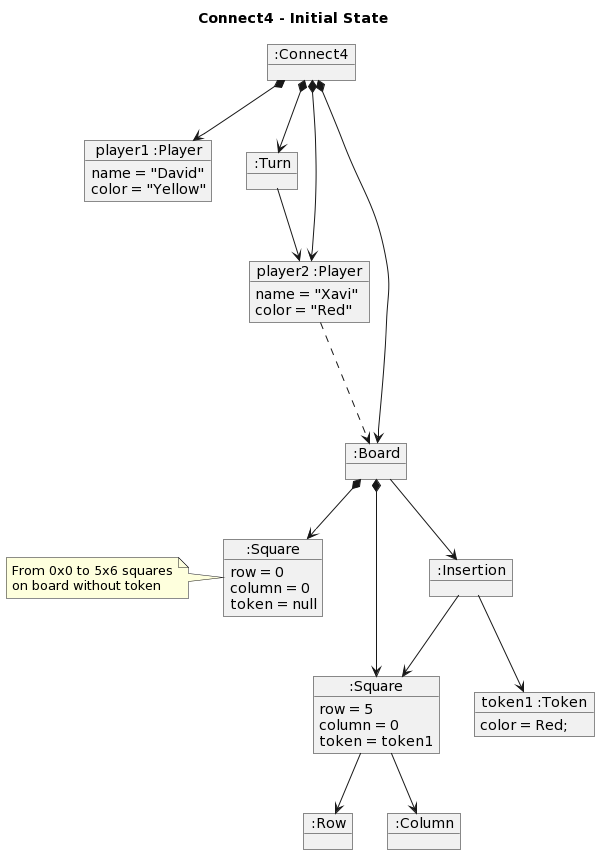

The diagram above was rendered by PlantUML. Its source (embedded in the PNG):
@startuml
title: Connect4 - Initial State

object ":Connect4" as connect4
object "player1 :Player" as player1{
  name = "David"
  color = "Yellow"
}
object ":Turn" as turn
object "player2 :Player" as player2{
  name = "Xavi"
  color = "Red"
}
object ":Board" as board
object ":Square" as square1{
  row = 0
  column = 0
  token = null
}
note left
From 0x0 to 5x6 squares
on board without token
end note
object ":Square" as square2{
  row = 5
  column = 0
  token = token1
}
object ":Row" as row
object ":Column" as column
object ":Insertion" as insertion
object "token1 :Token" as token{
  color = Red;
}

connect4 *--> player1
connect4 *--> player2
connect4 *--> turn
connect4 *--> board

turn --> player2

player2 .--> board

board *--> square1
board --> insertion
board *--> square2

insertion --> token
insertion --> square2

square2 --> row
square2 --> column
@enduml